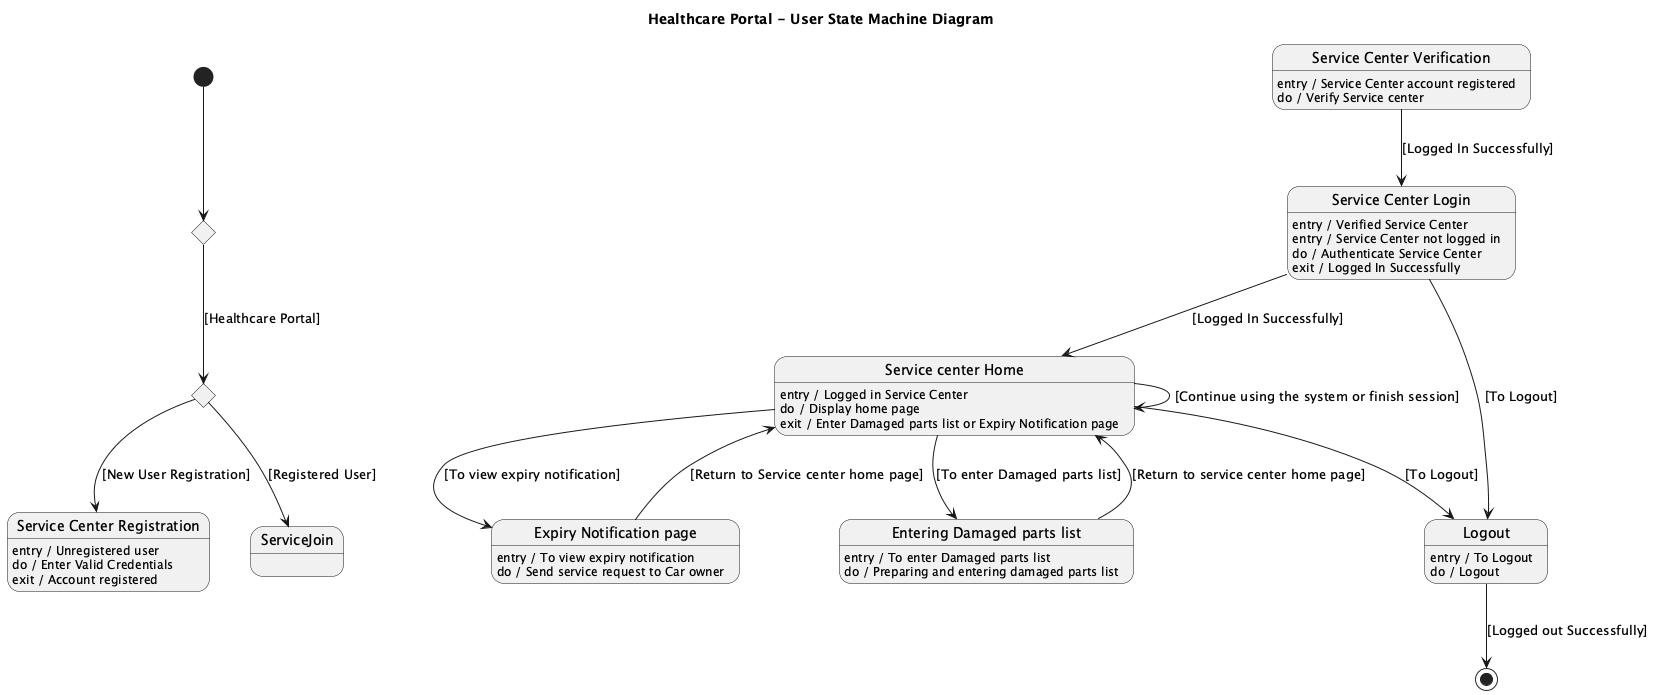

The diagram above was rendered by PlantUML. Its source (embedded in the PNG):
@startuml
title Healthcare Portal - User State Machine Diagram

state PortalChoice1 <<choice>>
state PortalChoice2 <<choice>>
state ServiceCenterRegistration
state ServiceCenterVerification
state ServiceCenterLogin
state ServiceCenterHome
state Logout

[*] --> PortalChoice1

PortalChoice1 --> PortalChoice2 : [Healthcare Portal]

PortalChoice2 --> ServiceCenterRegistration : [New User Registration]
PortalChoice2 --> ServiceJoin : [Registered User]

state "Service Center Registration" as ServiceCenterRegistration
ServiceCenterRegistration : entry / Unregistered user
ServiceCenterRegistration : do / Enter Valid Credentials
ServiceCenterRegistration : exit / Account registered

state "Service Center Verification" as ServiceCenterVerification
ServiceCenterVerification : entry / Service Center account registered
ServiceCenterVerification : do / Verify Service center
ServiceCenterVerification --> ServiceCenterLogin : [Logged In Successfully]

state "Service Center Login" as ServiceCenterLogin
ServiceCenterLogin : entry / Verified Service Center
ServiceCenterLogin : entry / Service Center not logged in
ServiceCenterLogin : do / Authenticate Service Center
ServiceCenterLogin : exit / Logged In Successfully

state "Service center Home" as ServiceCenterHome
ServiceCenterHome : entry / Logged in Service Center
ServiceCenterHome : do / Display home page
ServiceCenterHome : exit / Enter Damaged parts list or Expiry Notification page
ServiceCenterHome --> DamagedParts : [To enter Damaged parts list]
ServiceCenterHome --> ExpiryNotification : [To view expiry notification]
ServiceCenterHome --> ServiceCenterHome : [Continue using the system or finish session]
ServiceCenterHome --> Logout : [To Logout]
ServiceCenterLogin --> ServiceCenterHome : [Logged In Successfully]

state "Expiry Notification page" as ExpiryNotification
ExpiryNotification : entry / To view expiry notification
ExpiryNotification : do / Send service request to Car owner
ExpiryNotification --> ServiceCenterHome : [Return to Service center home page]

state "Entering Damaged parts list" as DamagedParts
DamagedParts : entry / To enter Damaged parts list
DamagedParts : do / Preparing and entering damaged parts list
DamagedParts --> ServiceCenterHome : [Return to service center home page]

state "Logout" as Logout
Logout : entry / To Logout
Logout : do / Logout
Logout --> [*] : [Logged out Successfully]
ServiceCenterLogin --> Logout : [To Logout]
@enduml